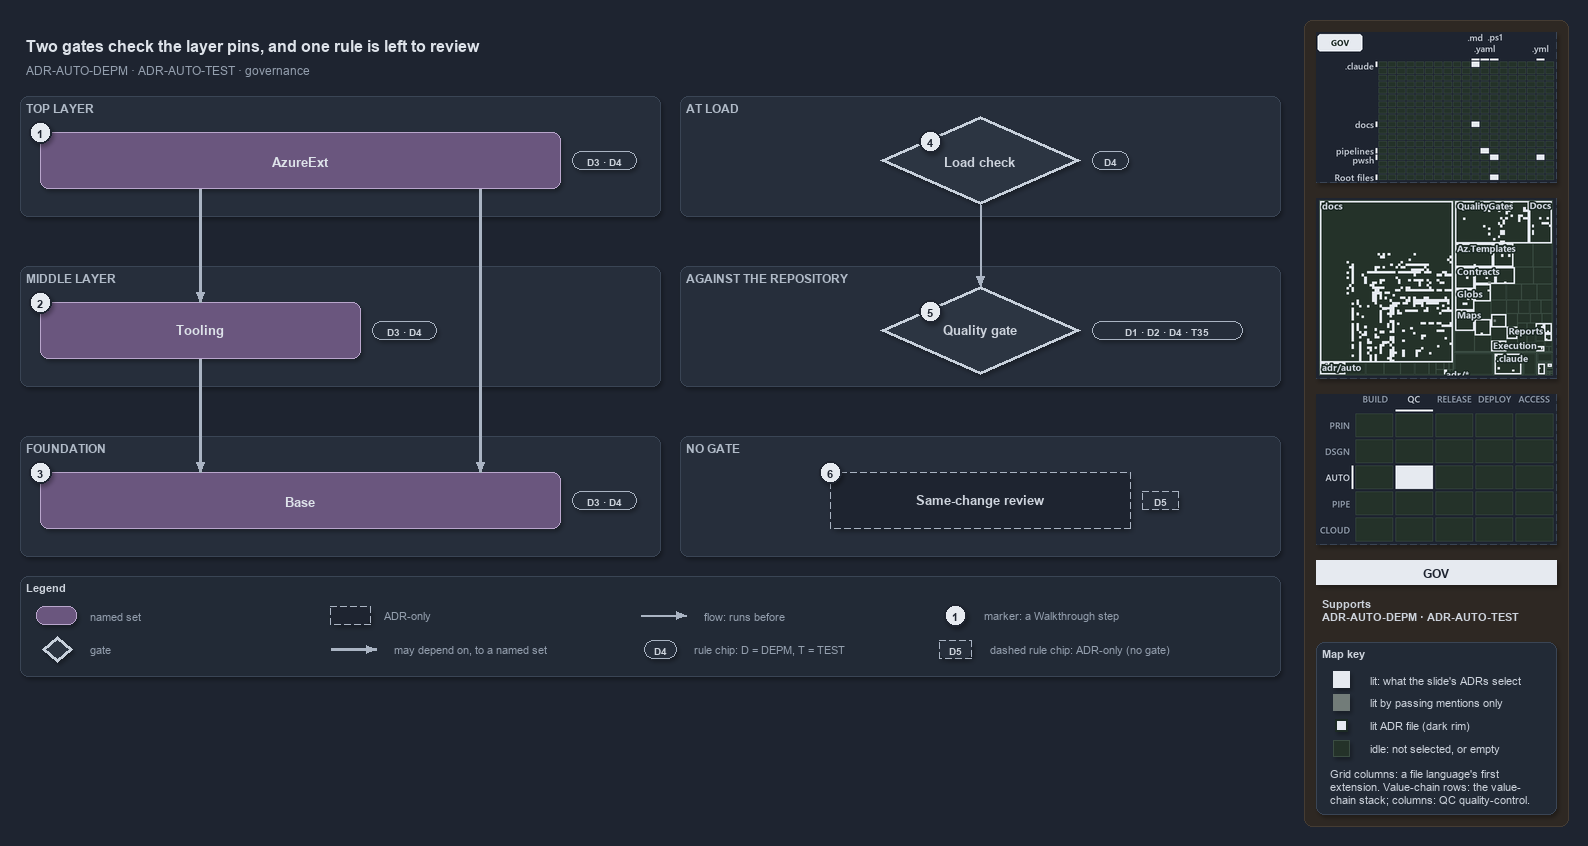

The diagram above was exported from draw.io. Its source (the exported page's mxGraphModel, read from the mxfile embedded in the PNG):
<mxGraphModel dx="1024" dy="768" grid="0" gridSize="10" guides="1" tooltips="1" connect="1" arrows="1" fold="1" page="1" pageScale="1" pageWidth="1572" pageHeight="700" background="#1E2430" math="0" shadow="1">
  <root>
    <mxCell id="0" />
    <mxCell id="1" parent="0" />
    <mxCell id="sidebar-bg" value="" style="rounded=1;arcSize=2;html=1;fillColor=#2E2823;strokeColor=#453C33;shadow=0;" vertex="1" parent="1">
      <mxGeometry x="1304" y="4" width="264" height="806" as="geometry" />
    </mxCell>
    <mxCell id="title" value="Two gates check the layer pins, and one rule is left to review" style="text;html=1;align=left;verticalAlign=middle;fontSize=16;fontStyle=1;fontColor=#DDE2E9;" vertex="1" parent="1">
      <mxGeometry x="20" y="14" width="1260" height="30" as="geometry" />
    </mxCell>
    <mxCell id="subtitle" value="ADR-AUTO-DEPM &amp;#183; ADR-AUTO-TEST &amp;#183; governance" style="text;html=1;align=left;verticalAlign=middle;fontSize=12;fontColor=#949FAE;" vertex="1" parent="1">
      <mxGeometry x="20" y="44" width="1240" height="20" as="geometry" />
    </mxCell>
    <mxCell id="band-top" value="TOP LAYER" style="rounded=1;html=1;arcSize=3;fillColor=#262E3B;strokeColor=#3A4555;verticalAlign=top;align=left;spacingLeft=8;fontStyle=1;fontSize=12;fontColor=#B0BAC7;" vertex="1" parent="1">
      <mxGeometry x="20" y="80" width="640" height="120" as="geometry" />
    </mxCell>
    <mxCell id="band-middle" value="MIDDLE LAYER" style="rounded=1;html=1;arcSize=3;fillColor=#262E3B;strokeColor=#3A4555;verticalAlign=top;align=left;spacingLeft=8;fontStyle=1;fontSize=12;fontColor=#B0BAC7;" vertex="1" parent="1">
      <mxGeometry x="20" y="250" width="640" height="120" as="geometry" />
    </mxCell>
    <mxCell id="band-foundation" value="FOUNDATION" style="rounded=1;html=1;arcSize=3;fillColor=#262E3B;strokeColor=#3A4555;verticalAlign=top;align=left;spacingLeft=8;fontStyle=1;fontSize=12;fontColor=#B0BAC7;" vertex="1" parent="1">
      <mxGeometry x="20" y="420" width="640" height="120" as="geometry" />
    </mxCell>
    <mxCell id="band-load" value="AT LOAD" style="rounded=1;html=1;arcSize=3;fillColor=#262E3B;strokeColor=#3A4555;verticalAlign=top;align=left;spacingLeft=8;fontStyle=1;fontSize=12;fontColor=#B0BAC7;" vertex="1" parent="1">
      <mxGeometry x="680" y="80" width="600" height="120" as="geometry" />
    </mxCell>
    <mxCell id="band-repo" value="AGAINST THE REPOSITORY" style="rounded=1;html=1;arcSize=3;fillColor=#262E3B;strokeColor=#3A4555;verticalAlign=top;align=left;spacingLeft=8;fontStyle=1;fontSize=12;fontColor=#B0BAC7;" vertex="1" parent="1">
      <mxGeometry x="680" y="250" width="600" height="120" as="geometry" />
    </mxCell>
    <mxCell id="band-none" value="NO GATE" style="rounded=1;html=1;arcSize=3;fillColor=#262E3B;strokeColor=#3A4555;verticalAlign=top;align=left;spacingLeft=8;fontStyle=1;fontSize=12;fontColor=#B0BAC7;" vertex="1" parent="1">
      <mxGeometry x="680" y="420" width="600" height="120" as="geometry" />
    </mxCell>
    <mxCell id="g-azureext" value="&lt;b&gt;AzureExt&lt;/b&gt;" style="rounded=1;whiteSpace=wrap;html=1;arcSize=20;fillColor=#6A567E;strokeColor=#B9A6CC;fontSize=13;fontColor=#DDE2E9;" vertex="1" parent="1">
      <mxGeometry x="40" y="116" width="520" height="56" as="geometry" />
    </mxCell>
    <mxCell id="g-tooling" value="&lt;b&gt;Tooling&lt;/b&gt;" style="rounded=1;whiteSpace=wrap;html=1;arcSize=20;fillColor=#6A567E;strokeColor=#B9A6CC;fontSize=13;fontColor=#DDE2E9;" vertex="1" parent="1">
      <mxGeometry x="40" y="286" width="320" height="56" as="geometry" />
    </mxCell>
    <mxCell id="g-base" value="&lt;b&gt;Base&lt;/b&gt;" style="rounded=1;whiteSpace=wrap;html=1;arcSize=20;fillColor=#6A567E;strokeColor=#B9A6CC;fontSize=13;fontColor=#DDE2E9;" vertex="1" parent="1">
      <mxGeometry x="40" y="456" width="520" height="56" as="geometry" />
    </mxCell>
    <mxCell id="g-load" value="&lt;b&gt;Load check&lt;/b&gt;" style="rhombus;whiteSpace=wrap;html=1;fillColor=#2C3542;strokeColor=#C7D0DB;strokeWidth=3;fontSize=13;fontColor=#CDD3DC;" vertex="1" parent="1">
      <mxGeometry x="880" y="100" width="200" height="88" as="geometry" />
    </mxCell>
    <mxCell id="g-quality" value="&lt;b&gt;Quality gate&lt;/b&gt;" style="rhombus;whiteSpace=wrap;html=1;fillColor=#2C3542;strokeColor=#C7D0DB;strokeWidth=3;fontSize=13;fontColor=#CDD3DC;" vertex="1" parent="1">
      <mxGeometry x="880" y="270" width="200" height="88" as="geometry" />
    </mxCell>
    <mxCell id="a-review" value="&lt;b&gt;Same-change review&lt;/b&gt;" style="rounded=1;whiteSpace=wrap;html=1;arcSize=20;fillColor=#1E2430;strokeColor=#AAB4C3;dashed=1;fontSize=13;" vertex="1" parent="1">
      <mxGeometry x="830" y="456" width="300" height="56" as="geometry" />
    </mxCell>
    <mxCell id="p-edge-ext-tooling-a" value="" style="text;html=1;strokeColor=none;fillColor=none;" vertex="1" parent="1">
      <mxGeometry x="200" y="172" width="1" height="1" as="geometry" />
    </mxCell>
    <mxCell id="p-edge-ext-tooling-b" value="" style="text;html=1;strokeColor=none;fillColor=none;" vertex="1" parent="1">
      <mxGeometry x="200" y="286" width="1" height="1" as="geometry" />
    </mxCell>
    <mxCell id="edge-ext-tooling" value="" style="edgeStyle=orthogonalEdgeStyle;rounded=1;html=1;fontSize=11;endArrow=block;strokeColor=#AAB4C3;strokeWidth=2.5;fontColor=#CDD3DC;shadow=0;" edge="1" parent="1" source="p-edge-ext-tooling-a" target="p-edge-ext-tooling-b">
      <mxGeometry relative="1" as="geometry" />
    </mxCell>
    <mxCell id="p-edge-ext-base-a" value="" style="text;html=1;strokeColor=none;fillColor=none;" vertex="1" parent="1">
      <mxGeometry x="480" y="172" width="1" height="1" as="geometry" />
    </mxCell>
    <mxCell id="p-edge-ext-base-b" value="" style="text;html=1;strokeColor=none;fillColor=none;" vertex="1" parent="1">
      <mxGeometry x="480" y="456" width="1" height="1" as="geometry" />
    </mxCell>
    <mxCell id="edge-ext-base" value="" style="edgeStyle=orthogonalEdgeStyle;rounded=1;html=1;fontSize=11;endArrow=block;strokeColor=#AAB4C3;strokeWidth=2.5;fontColor=#CDD3DC;shadow=0;" edge="1" parent="1" source="p-edge-ext-base-a" target="p-edge-ext-base-b">
      <mxGeometry relative="1" as="geometry" />
    </mxCell>
    <mxCell id="p-edge-tooling-base-a" value="" style="text;html=1;strokeColor=none;fillColor=none;" vertex="1" parent="1">
      <mxGeometry x="200" y="342" width="1" height="1" as="geometry" />
    </mxCell>
    <mxCell id="p-edge-tooling-base-b" value="" style="text;html=1;strokeColor=none;fillColor=none;" vertex="1" parent="1">
      <mxGeometry x="200" y="456" width="1" height="1" as="geometry" />
    </mxCell>
    <mxCell id="edge-tooling-base" value="" style="edgeStyle=orthogonalEdgeStyle;rounded=1;html=1;fontSize=11;endArrow=block;strokeColor=#AAB4C3;strokeWidth=2.5;fontColor=#CDD3DC;shadow=0;" edge="1" parent="1" source="p-edge-tooling-base-a" target="p-edge-tooling-base-b">
      <mxGeometry relative="1" as="geometry" />
    </mxCell>
    <mxCell id="p-edge-load-quality-a" value="" style="text;html=1;strokeColor=none;fillColor=none;" vertex="1" parent="1">
      <mxGeometry x="980" y="188" width="1" height="1" as="geometry" />
    </mxCell>
    <mxCell id="p-edge-load-quality-b" value="" style="text;html=1;strokeColor=none;fillColor=none;" vertex="1" parent="1">
      <mxGeometry x="980" y="270" width="1" height="1" as="geometry" />
    </mxCell>
    <mxCell id="edge-load-quality" value="" style="edgeStyle=orthogonalEdgeStyle;rounded=1;html=1;fontSize=11;endArrow=block;strokeColor=#AAB4C3;fontColor=#CDD3DC;shadow=0;" edge="1" parent="1" source="p-edge-load-quality-a" target="p-edge-load-quality-b">
      <mxGeometry relative="1" as="geometry" />
    </mxCell>
    <mxCell id="rule-azureext" value="D3 &amp;#183; D4" style="rounded=1;arcSize=50;whiteSpace=wrap;html=1;fillColor=#262E3B;strokeColor=#AAB4C3;fontColor=#CDD3DC;fontStyle=1;fontSize=10.5;" vertex="1" parent="1">
      <mxGeometry x="572" y="135" width="64" height="18" as="geometry" />
    </mxCell>
    <mxCell id="rule-tooling" value="D3 &amp;#183; D4" style="rounded=1;arcSize=50;whiteSpace=wrap;html=1;fillColor=#262E3B;strokeColor=#AAB4C3;fontColor=#CDD3DC;fontStyle=1;fontSize=10.5;" vertex="1" parent="1">
      <mxGeometry x="372" y="305" width="64" height="18" as="geometry" />
    </mxCell>
    <mxCell id="rule-base" value="D3 &amp;#183; D4" style="rounded=1;arcSize=50;whiteSpace=wrap;html=1;fillColor=#262E3B;strokeColor=#AAB4C3;fontColor=#CDD3DC;fontStyle=1;fontSize=10.5;" vertex="1" parent="1">
      <mxGeometry x="572" y="475" width="64" height="18" as="geometry" />
    </mxCell>
    <mxCell id="rule-load" value="D4" style="rounded=1;arcSize=50;whiteSpace=wrap;html=1;fillColor=#262E3B;strokeColor=#AAB4C3;fontColor=#CDD3DC;fontStyle=1;fontSize=10.5;" vertex="1" parent="1">
      <mxGeometry x="1092" y="135" width="36" height="18" as="geometry" />
    </mxCell>
    <mxCell id="rule-quality" value="D1 &amp;#183; D2 &amp;#183; D4 &amp;#183; T35" style="rounded=1;arcSize=50;whiteSpace=wrap;html=1;fillColor=#262E3B;strokeColor=#AAB4C3;fontColor=#CDD3DC;fontStyle=1;fontSize=10.5;" vertex="1" parent="1">
      <mxGeometry x="1092" y="305" width="150" height="18" as="geometry" />
    </mxCell>
    <mxCell id="rule-review" value="D5" style="rounded=1;arcSize=50;whiteSpace=wrap;html=1;fillColor=#262E3B;strokeColor=#AAB4C3;dashed=1;fontColor=#CDD3DC;fontStyle=1;fontSize=10.5;" vertex="1" parent="1">
      <mxGeometry x="1142" y="475" width="36" height="18" as="geometry" />
    </mxCell>
    <mxCell id="mark-1" value="1" style="ellipse;html=1;fillColor=#E6EAF0;strokeColor=#1E2430;strokeWidth=2;fontColor=#1E2430;fontStyle=1;fontSize=11;" vertex="1" parent="1">
      <mxGeometry x="29" y="105" width="22" height="22" as="geometry" />
    </mxCell>
    <mxCell id="mark-2" value="2" style="ellipse;html=1;fillColor=#E6EAF0;strokeColor=#1E2430;strokeWidth=2;fontColor=#1E2430;fontStyle=1;fontSize=11;" vertex="1" parent="1">
      <mxGeometry x="29" y="275" width="22" height="22" as="geometry" />
    </mxCell>
    <mxCell id="mark-3" value="3" style="ellipse;html=1;fillColor=#E6EAF0;strokeColor=#1E2430;strokeWidth=2;fontColor=#1E2430;fontStyle=1;fontSize=11;" vertex="1" parent="1">
      <mxGeometry x="29" y="445" width="22" height="22" as="geometry" />
    </mxCell>
    <mxCell id="mark-4" value="4" style="ellipse;html=1;fillColor=#E6EAF0;strokeColor=#1E2430;strokeWidth=2;fontColor=#1E2430;fontStyle=1;fontSize=11;" vertex="1" parent="1">
      <mxGeometry x="919" y="114" width="22" height="22" as="geometry" />
    </mxCell>
    <mxCell id="mark-5" value="5" style="ellipse;html=1;fillColor=#E6EAF0;strokeColor=#1E2430;strokeWidth=2;fontColor=#1E2430;fontStyle=1;fontSize=11;" vertex="1" parent="1">
      <mxGeometry x="919" y="284" width="22" height="22" as="geometry" />
    </mxCell>
    <mxCell id="mark-6" value="6" style="ellipse;html=1;fillColor=#E6EAF0;strokeColor=#1E2430;strokeWidth=2;fontColor=#1E2430;fontStyle=1;fontSize=11;" vertex="1" parent="1">
      <mxGeometry x="819" y="445" width="22" height="22" as="geometry" />
    </mxCell>
    <mxCell id="legend" value="&lt;b&gt;Legend&lt;/b&gt;" style="rounded=1;whiteSpace=wrap;html=1;arcSize=6;fillColor=#222A36;strokeColor=#3A4555;align=left;verticalAlign=top;spacing=8;fontSize=11;fontColor=#CDD3DC;" vertex="1" parent="1">
      <mxGeometry x="20" y="560" width="1260" height="100" as="geometry" />
    </mxCell>
    <mxCell id="legend-0" value="" style="rounded=1;whiteSpace=wrap;html=1;arcSize=20;fillColor=#6A567E;strokeColor=#B9A6CC;fontColor=#DDE2E9;" vertex="1" parent="1">
      <mxGeometry x="36" y="590" width="40" height="18" as="geometry" />
    </mxCell>
    <mxCell id="legend-0-text" value="named set" style="text;html=1;align=left;verticalAlign=middle;fontSize=11;fontColor=#949FAE;" vertex="1" parent="1">
      <mxGeometry x="84" y="589" width="250" height="20" as="geometry" />
    </mxCell>
    <mxCell id="legend-1" value="" style="rhombus;whiteSpace=wrap;html=1;fillColor=#2C3542;strokeColor=#C7D0DB;strokeWidth=3;fontColor=#CDD3DC;" vertex="1" parent="1">
      <mxGeometry x="42" y="620" width="30" height="26" as="geometry" />
    </mxCell>
    <mxCell id="legend-1-text" value="gate" style="text;html=1;align=left;verticalAlign=middle;fontSize=11;fontColor=#949FAE;" vertex="1" parent="1">
      <mxGeometry x="84" y="623" width="250" height="20" as="geometry" />
    </mxCell>
    <mxCell id="legend-2" value="" style="rounded=1;whiteSpace=wrap;html=1;arcSize=20;fillColor=#1E2430;strokeColor=#AAB4C3;dashed=1;" vertex="1" parent="1">
      <mxGeometry x="330" y="590" width="40" height="18" as="geometry" />
    </mxCell>
    <mxCell id="legend-2-text" value="ADR-only" style="text;html=1;align=left;verticalAlign=middle;fontSize=11;fontColor=#949FAE;" vertex="1" parent="1">
      <mxGeometry x="378" y="589" width="250" height="20" as="geometry" />
    </mxCell>
    <mxCell id="legend-3-a" value="" style="text;html=1;strokeColor=none;fillColor=none;" vertex="1" parent="1">
      <mxGeometry x="330" y="633" width="1" height="1" as="geometry" />
    </mxCell>
    <mxCell id="legend-3-b" value="" style="text;html=1;strokeColor=none;fillColor=none;" vertex="1" parent="1">
      <mxGeometry x="376" y="633" width="1" height="1" as="geometry" />
    </mxCell>
    <mxCell id="legend-3" value="" style="edgeStyle=orthogonalEdgeStyle;rounded=1;html=1;fontSize=11;endArrow=block;strokeColor=#AAB4C3;strokeWidth=2.5;fontColor=#CDD3DC;shadow=0;" edge="1" parent="1" source="legend-3-a" target="legend-3-b">
      <mxGeometry relative="1" as="geometry" />
    </mxCell>
    <mxCell id="legend-3-text" value="may depend on, to a named set" style="text;html=1;align=left;verticalAlign=middle;fontSize=11;fontColor=#949FAE;" vertex="1" parent="1">
      <mxGeometry x="388" y="623" width="250" height="20" as="geometry" />
    </mxCell>
    <mxCell id="legend-4-a" value="" style="text;html=1;strokeColor=none;fillColor=none;" vertex="1" parent="1">
      <mxGeometry x="640" y="599" width="1" height="1" as="geometry" />
    </mxCell>
    <mxCell id="legend-4-b" value="" style="text;html=1;strokeColor=none;fillColor=none;" vertex="1" parent="1">
      <mxGeometry x="686" y="599" width="1" height="1" as="geometry" />
    </mxCell>
    <mxCell id="legend-4" value="" style="edgeStyle=orthogonalEdgeStyle;rounded=1;html=1;fontSize=11;endArrow=block;strokeColor=#AAB4C3;fontColor=#CDD3DC;shadow=0;" edge="1" parent="1" source="legend-4-a" target="legend-4-b">
      <mxGeometry relative="1" as="geometry" />
    </mxCell>
    <mxCell id="legend-4-text" value="flow: runs before" style="text;html=1;align=left;verticalAlign=middle;fontSize=11;fontColor=#949FAE;" vertex="1" parent="1">
      <mxGeometry x="698" y="589" width="250" height="20" as="geometry" />
    </mxCell>
    <mxCell id="legend-5" value="D4" style="rounded=1;arcSize=50;whiteSpace=wrap;html=1;fillColor=#262E3B;strokeColor=#AAB4C3;fontColor=#CDD3DC;fontStyle=1;fontSize=10.5;" vertex="1" parent="1">
      <mxGeometry x="644" y="624" width="32" height="18" as="geometry" />
    </mxCell>
    <mxCell id="legend-5-text" value="rule chip: D = DEPM, T = TEST" style="text;html=1;align=left;verticalAlign=middle;fontSize=11;fontColor=#949FAE;" vertex="1" parent="1">
      <mxGeometry x="688" y="623" width="250" height="20" as="geometry" />
    </mxCell>
    <mxCell id="legend-6" value="1" style="ellipse;html=1;fillColor=#E6EAF0;strokeColor=#1E2430;strokeWidth=2;fontColor=#1E2430;fontStyle=1;fontSize=11;" vertex="1" parent="1">
      <mxGeometry x="944" y="588" width="22" height="22" as="geometry" />
    </mxCell>
    <mxCell id="legend-6-text" value="marker: a Walkthrough step" style="text;html=1;align=left;verticalAlign=middle;fontSize=11;fontColor=#949FAE;" vertex="1" parent="1">
      <mxGeometry x="978" y="589" width="250" height="20" as="geometry" />
    </mxCell>
    <mxCell id="legend-7" value="D5" style="rounded=1;arcSize=50;whiteSpace=wrap;html=1;fillColor=#262E3B;strokeColor=#AAB4C3;dashed=1;fontColor=#CDD3DC;fontStyle=1;fontSize=10.5;" vertex="1" parent="1">
      <mxGeometry x="939" y="624" width="32" height="18" as="geometry" />
    </mxCell>
    <mxCell id="legend-7-text" value="dashed rule chip: ADR-only (no gate)" style="text;html=1;align=left;verticalAlign=middle;fontSize=11;fontColor=#949FAE;" vertex="1" parent="1">
      <mxGeometry x="984" y="623" width="250" height="20" as="geometry" />
    </mxCell>
    <mxCell id="minimap-grid" value="" style="shape=image;html=1;imageAspect=0;aspect=fixed;verticalLabelPosition=bottom;strokeColor=#3A4555;dashed=1;fillColor=#222A36;image=data:image/png,(base64 omitted: 12748 chars);" vertex="1" parent="1">
      <mxGeometry x="1316" y="16" width="240" height="150" as="geometry" />
    </mxCell>
    <mxCell id="minimap-tree" value="" style="shape=image;html=1;imageAspect=0;aspect=fixed;verticalLabelPosition=bottom;strokeColor=#3A4555;dashed=1;fillColor=#222A36;image=data:image/png,(base64 omitted: 32804 chars);" vertex="1" parent="1">
      <mxGeometry x="1316" y="182" width="240" height="180" as="geometry" />
    </mxCell>
    <mxCell id="minimap-chain" value="" style="shape=image;html=1;imageAspect=0;aspect=fixed;verticalLabelPosition=bottom;strokeColor=#3A4555;dashed=1;fillColor=#222A36;image=data:image/png,(base64 omitted: 12524 chars);" vertex="1" parent="1">
      <mxGeometry x="1316" y="378" width="240" height="150" as="geometry" />
    </mxCell>
    <mxCell id="lens-badge" value="GOV" style="rounded=0;whiteSpace=wrap;html=1;align=center;verticalAlign=middle;fontSize=12;fontStyle=1;fontColor=#1E2430;fillColor=#E6EAF0;strokeColor=none;" vertex="1" parent="1">
      <mxGeometry x="1316" y="544" width="240" height="24" as="geometry" />
    </mxCell>
    <mxCell id="supports" value="&lt;b&gt;Supports&lt;/b&gt;&lt;br&gt;ADR-AUTO-DEPM &amp;#183; ADR-AUTO-TEST" style="text;html=1;whiteSpace=wrap;align=left;verticalAlign=top;fontSize=11;fontColor=#CDD3DC;" vertex="1" parent="1">
      <mxGeometry x="1316" y="576" width="240" height="38" as="geometry" />
    </mxCell>
    <mxCell id="mapkey" value="&lt;b&gt;Map key&lt;/b&gt;" style="rounded=1;arcSize=6;whiteSpace=wrap;html=1;align=left;verticalAlign=top;fontSize=11;fontColor=#CDD3DC;fillColor=#222A36;strokeColor=#3A4555;spacingLeft=8;spacingTop=2;" vertex="1" parent="1">
      <mxGeometry x="1316" y="626" width="240" height="172" as="geometry" />
    </mxCell>
    <mxCell id="mapkey-lit" value="" style="rounded=0;html=1;fillColor=#E6EAF0;strokeColor=#E6EAF0;" vertex="1" parent="1">
      <mxGeometry x="1333.0" y="655.0" width="16" height="16" as="geometry" />
    </mxCell>
    <mxCell id="mapkey-lit-text" value="lit: what the slide's ADRs select" style="text;html=1;align=left;verticalAlign=middle;fontSize=11;fontColor=#CDD3DC;" vertex="1" parent="1">
      <mxGeometry x="1364" y="653" width="184" height="20" as="geometry" />
    </mxCell>
    <mxCell id="mapkey-touched" value="" style="rounded=0;html=1;fillColor=#727C79;strokeColor=#727C79;" vertex="1" parent="1">
      <mxGeometry x="1333.0" y="678.0" width="16" height="16" as="geometry" />
    </mxCell>
    <mxCell id="mapkey-touched-text" value="lit by passing mentions only" style="text;html=1;align=left;verticalAlign=middle;fontSize=11;fontColor=#CDD3DC;" vertex="1" parent="1">
      <mxGeometry x="1364" y="676" width="184" height="20" as="geometry" />
    </mxCell>
    <mxCell id="mapkey-adr" value="" style="rounded=0;html=1;fillColor=#E6EAF0;strokeColor=#1C2A24;strokeWidth=2;" vertex="1" parent="1">
      <mxGeometry x="1335.0" y="703.0" width="12" height="12" as="geometry" />
    </mxCell>
    <mxCell id="mapkey-adr-text" value="lit ADR file (dark rim)" style="text;html=1;align=left;verticalAlign=middle;fontSize=11;fontColor=#CDD3DC;" vertex="1" parent="1">
      <mxGeometry x="1364" y="699" width="184" height="20" as="geometry" />
    </mxCell>
    <mxCell id="mapkey-idle" value="" style="rounded=0;html=1;fillColor=#243229;strokeColor=#3B4D43;" vertex="1" parent="1">
      <mxGeometry x="1333.0" y="724.0" width="16" height="16" as="geometry" />
    </mxCell>
    <mxCell id="mapkey-idle-text" value="idle: not selected, or empty" style="text;html=1;align=left;verticalAlign=middle;fontSize=11;fontColor=#CDD3DC;" vertex="1" parent="1">
      <mxGeometry x="1364" y="722" width="184" height="20" as="geometry" />
    </mxCell>
    <mxCell id="mapkey-codes" value="Grid columns: a file language's first&lt;br&gt;extension. Value-chain rows: the value-&lt;br&gt;chain stack; columns: QC quality-control." style="text;html=1;align=left;verticalAlign=top;whiteSpace=wrap;fontSize=11;fontColor=#CDD3DC;" vertex="1" parent="1">
      <mxGeometry x="1324" y="746" width="224" height="46" as="geometry" />
    </mxCell>
  </root>
</mxGraphModel>